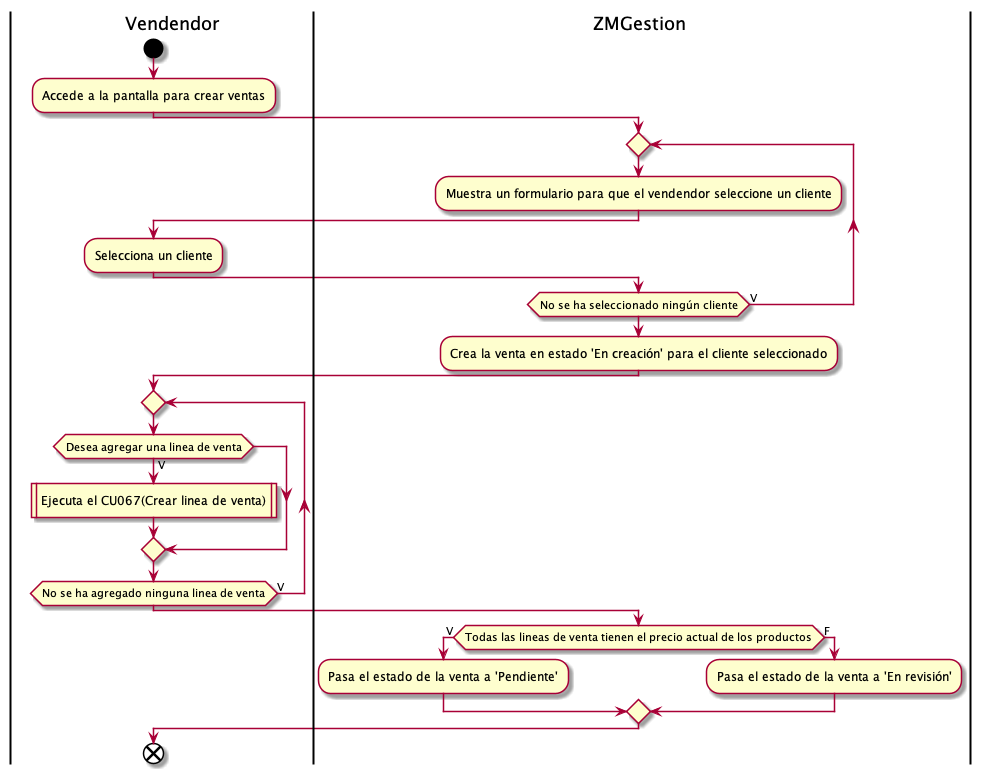

The diagram above was rendered by PlantUML. Its source (embedded in the PNG):
@startuml crearVenta
|Vendendor|
start
:Accede a la pantalla para crear ventas;
|ZMGestion|
repeat
:Muestra un formulario para que el vendendor seleccione un cliente;
|Vendendor|
:Selecciona un cliente;
|ZMGestion|
repeat while(No se ha seleccionado ningún cliente) is (V)
:Crea la venta en estado 'En creación' para el cliente seleccionado;
|Vendendor|
repeat
if(Desea agregar una linea de venta) then (V)
:Ejecuta el CU067(Crear linea de venta)|
else 
endif
repeat while(No se ha agregado ninguna linea de venta) is (V)
|ZMGestion|
if(Todas las lineas de venta tienen el precio actual de los productos) then (V)
:Pasa el estado de la venta a 'Pendiente';
else (F)
:Pasa el estado de la venta a 'En revisión';
endif
|Vendendor|
end
@enduml